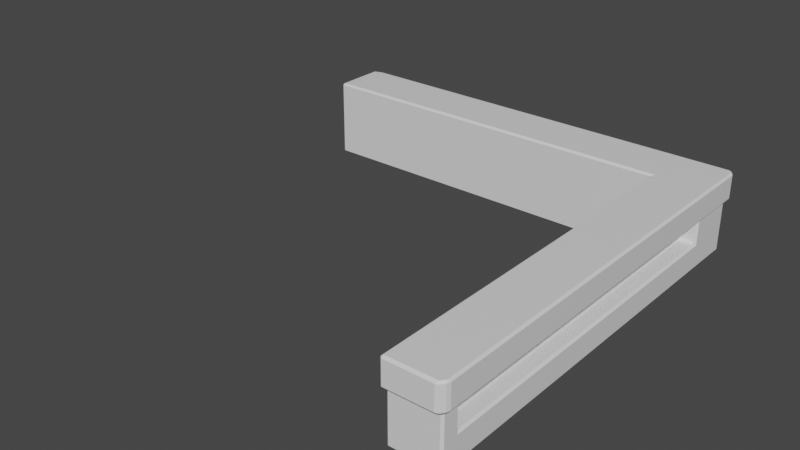 # Source: simple_service_desk.blend  (saved by Blender 2.92.15; exported with 4.5.12 LTS)
import bpy
from mathutils import Matrix  # noqa: F401  (used for matrix-valued properties, if any)

bpy.ops.wm.read_factory_settings(use_empty=True)
scene = bpy.context.scene
scene.name = 'Scene'

# ---- collections
col_collection = bpy.data.collections.new('Collection'); scene.collection.children.link(col_collection)

# ---- materials (node trees are filled in below, after node groups)
mat_material = bpy.data.materials.new('Material')
mat_material.alpha_threshold = 0.0
mat_material.use_transparent_shadow = False
mat_material.line_color = (0.0, 0.0, 0.0, 1.0)

# ---- material node trees
mat_material.use_nodes = True; mat_material.node_tree.nodes.clear()
_N = mat_material.node_tree.nodes; _L = mat_material.node_tree.links
n0 = _N.new('ShaderNodeOutputMaterial'); n0.name = 'Material Output'; n0.location = (300, 300)
n1 = _N.new('ShaderNodeBsdfPrincipled'); n1.name = 'Principled BSDF'; n1.location = (10, 300)
n1.distribution = 'GGX'
n1.subsurface_method = 'BURLEY'
n1.inputs[2].default_value = 0.4
n1.inputs[3].default_value = 1.45
n1.inputs[27].default_value = (0.0, 0.0, 0.0, 1.0)
n1.inputs[28].default_value = 1.0
_L.new(n1.outputs[0], n0.inputs[0])
n0.is_active_output = True

# ---- world
world_world = bpy.data.worlds.new('World'); scene.world = world_world
world_world.use_nodes = True; world_world.node_tree.nodes.clear()
_N = world_world.node_tree.nodes; _L = world_world.node_tree.links
n0 = _N.new('ShaderNodeOutputWorld'); n0.name = 'World Output'; n0.location = (300, 300)
n1 = _N.new('ShaderNodeBackground'); n1.name = 'Background'; n1.location = (10, 300)
n1.inputs[0].default_value = (0.05088, 0.05088, 0.05088, 1.0)
_L.new(n1.outputs[0], n0.inputs[0])
n0.is_active_output = True
world_world.color = (0.05088, 0.05088, 0.05088)
world_world.use_sun_shadow = False
world_world.sun_shadow_jitter_overblur = 0.0

# ---- meshes
me_cube = bpy.data.meshes.new('Cube')
me_cube.from_pydata([(0.4613, 3.038, 0.75), (0.4613, -3.038, 0.75), (-0.4613, 3.038, 0.75), (0.4613, 2.086, 0.75), (-3.716, 3.038, 0.75), (0.4613, -4.757, 0.75), (-0.4613, -3.038, -0.25), (-0.4613, -3.038, 0.25), (0.4613, -3.038, 0.25), (-3.716, 3.038, 0.25), (-3.716, 2.086, 0.25), (-3.716, 2.086, -0.25), (0.4613, -4.413, 0.75), (-0.4613, -4.413, 0.25), (-0.4613, -4.413, -0.25), (0.0, -3.038, 0.75), (0.0, -3.038, -0.75), (0.0, 3.038, 0.75), (0.0, 2.086, -0.75), (0.0, 2.086, 0.75), (0.0, -4.757, 0.75), (0.0, -4.757, -0.25), (0.0, 3.038, -0.25), (0.0, -4.413, 0.75), (0.0, -4.413, -0.75), (-0.4613, 2.562, 0.75), (-0.4613, 2.562, -0.75), (0.4613, 2.562, 0.75), (-3.716, 2.562, 0.75), (-3.716, 2.562, -0.75), (0.4613, 2.562, -0.25), (0.0, 2.562, 0.75), (0.0, 2.562, -0.75), (-5.561, 3.038, 0.75), (-5.561, 3.038, 0.25), (-5.561, 2.086, 0.25), (-5.561, 2.086, -0.25), (-7.238, 3.038, 0.75), (-7.238, 2.086, -0.25), (-7.238, 2.086, 0.25), (-5.561, 2.562, 0.75), (-5.561, 2.562, -0.75), (-7.447, 2.562, -0.25), (-7.447, 2.562, 0.25), (-7.238, 2.562, 0.75), (-7.238, 2.562, -0.75), (0.4237, 3.038, -0.7124), (0.4613, 3.001, -0.7124), (0.4237, 3.001, -0.75), (0.4613, -3.038, -0.7124), (0.4237, -3.038, -0.75), (-0.4613, 3.001, -0.75), (-0.4613, 3.038, -0.7124), (-0.4613, -3.038, 0.7124), (-0.4237, -3.038, 0.75), (-0.4237, -3.038, -0.75), (-0.4613, -3.038, -0.7124), (-0.4613, 2.048, -0.7124), (-0.4989, 2.086, -0.7124), (-0.4237, 2.124, -0.75), (-0.4237, 2.124, 0.75), (-0.4989, 2.086, 0.7124), (-0.4613, 2.048, 0.7124), (0.4237, 2.086, -0.75), (0.4613, 2.086, -0.7124), (-3.716, 3.001, -0.75), (-3.716, 3.038, -0.7124), (-3.716, 2.124, 0.75), (-3.716, 2.086, 0.7124), (-3.716, 2.086, -0.7124), (-3.716, 2.124, -0.75), (-0.4237, -4.719, -0.75), (-0.4237, -4.757, -0.7124), (-0.4613, -4.719, -0.7124), (-0.4613, -4.757, 0.7124), (-0.4237, -4.757, 0.75), (0.4613, -4.719, -0.7124), (0.4237, -4.757, -0.7124), (0.4237, -4.719, -0.75), (0.4613, 3.001, 0.2124), (0.4237, 3.038, 0.2124), (0.4989, 3.076, 0.25), (0.4237, 3.038, -0.25), (0.4613, 3.001, -0.25), (0.4237, -3.038, -0.25), (0.4613, -3.038, -0.2876), (-0.4613, 3.001, 0.2124), (-0.4989, 3.076, 0.25), (-0.4237, 3.038, 0.2124), (-0.4237, 3.038, -0.2876), (-0.4989, 3.001, -0.25), (-0.4613, 3.001, -0.2124), (0.4237, 2.086, 0.2124), (0.4613, 2.124, 0.2124), (0.4989, 2.048, 0.25), (0.4237, 2.086, -0.2124), (0.4237, 2.048, -0.25), (0.4613, 2.124, -0.2876), (-0.4989, 2.086, 0.25), (-0.4613, 2.048, 0.25), (-0.4613, 2.048, -0.25), (-0.4989, 2.086, -0.25), (-3.716, 3.038, -0.2876), (-3.716, 3.001, -0.25), (-0.4237, -4.757, -0.25), (-0.4613, -4.719, -0.25), (-0.4237, -4.757, 0.2124), (-0.4237, -4.794, 0.25), (-0.4613, -4.719, 0.2876), (0.4237, -4.757, 0.2124), (0.4613, -4.719, 0.2124), (0.4989, -4.794, 0.25), (0.4613, -4.719, -0.25), (0.4237, -4.757, -0.25), (-0.4613, -4.413, -0.7124), (-0.4237, -4.413, -0.75), (-0.4613, -4.413, 0.7124), (-0.4237, -4.413, 0.75), (0.4237, -4.413, -0.75), (0.4613, -4.413, -0.7124), (0.4237, -4.375, -0.25), (0.4237, -4.413, -0.2124), (0.4613, -4.45, -0.2876), (0.4613, -4.45, 0.2124), (0.4237, -4.413, 0.2124), (0.4989, -4.375, 0.25), (0.0, 3.038, -0.7124), (0.0, 3.001, -0.75), (0.0, -4.757, -0.7124), (0.0, -4.719, -0.75), (0.0, -4.757, 0.2124), (0.0, -4.794, 0.25), (0.0, 3.038, 0.2124), (0.0, 3.076, 0.25), (0.4613, 2.562, -0.7124), (0.4237, 2.562, -0.75), (0.4613, 2.562, 0.2124), (0.4989, 2.562, 0.25), (0.1885, -3.038, 0.25), (0.1509, -3.038, 0.2124), (0.1509, -3.038, -0.2124), (0.1885, -3.038, -0.25), (0.1885, 2.048, 0.25), (0.1509, 2.048, 0.2124), (0.1885, 2.086, 0.2124), (0.1885, 2.086, -0.2124), (0.1509, 2.048, -0.2124), (0.1885, 2.048, -0.25), (0.1885, -4.375, -0.25), (0.1509, -4.375, -0.2124), (0.1885, -4.413, -0.2124), (0.1885, -4.375, 0.25), (0.1885, -4.413, 0.2124), (0.1509, -4.375, 0.2124), (-0.4613, 2.592, 0.2124), (-0.4989, 2.554, 0.2124), (-0.4989, 2.592, 0.25), (-0.4989, 2.592, -0.25), (-0.4989, 2.554, -0.2124), (-0.4613, 2.592, -0.2124), (-3.716, 2.554, 0.2124), (-3.716, 2.592, 0.25), (-3.716, 2.592, -0.25), (-3.716, 2.554, -0.2124), (0.5533, 2.086, 0.7124), (0.5166, 2.086, 0.75), (0.5171, -3.038, 0.75), (0.5533, -3.038, 0.7124), (0.5533, 2.562, 0.7124), (0.5161, 2.562, 0.75), (0.5178, -4.413, 0.75), (0.5533, -4.413, 0.7124), (0.5246, 3.062, 0.7124), (0.5156, 3.038, 0.75), (0.5533, 3.001, 0.7124), (0.5533, 3.001, 0.2876), (0.5224, 3.064, 0.25), (0.5533, -3.038, 0.2876), (0.5178, -3.038, 0.25), (0.5533, 2.086, 0.2876), (0.5175, 2.086, 0.25), (0.5313, -4.787, 0.7124), (0.5533, -4.719, 0.7124), (0.5186, -4.757, 0.75), (0.5313, -4.787, 0.2876), (0.519, -4.757, 0.25), (0.5533, -4.719, 0.2876), (0.5183, -4.413, 0.25), (0.5533, -4.413, 0.2876), (0.5173, 2.562, 0.25), (0.5533, 2.562, 0.2876), (0.0, 3.116, 0.7124), (0.0, 3.084, 0.75), (0.4613, 3.084, 0.75), (0.49, 3.092, 0.7124), (0.4237, 3.116, 0.7124), (-0.4613, 3.085, 0.75), (-0.4613, 3.116, 0.7124), (-3.716, 3.087, 0.75), (-3.716, 3.116, 0.7124), (0.4237, 3.116, 0.2876), (0.4933, 3.089, 0.25), (-0.4613, 3.116, 0.2876), (-0.4613, 3.078, 0.25), (-3.716, 3.116, 0.2876), (-3.716, 3.078, 0.25), (0.0, 3.078, 0.25), (0.0, 3.116, 0.2876), (-0.4613, -4.847, 0.2876), (-0.4237, -4.84, 0.25), (-0.4237, -4.884, 0.2876), (-0.4613, -4.847, 0.7124), (-0.4237, -4.884, 0.7124), (-0.4237, -4.84, 0.75), (0.0, -4.884, 0.7124), (0.0, -4.84, 0.75), (0.4833, -4.854, 0.7124), (0.4613, -4.839, 0.75), (0.4237, -4.884, 0.7124), (0.4833, -4.854, 0.2876), (0.4237, -4.884, 0.2876), (0.4613, -4.839, 0.25), (0.0, -4.84, 0.25), (0.0, -4.884, 0.2876), (-5.561, 3.001, -0.75), (-5.561, 3.038, -0.7124), (-5.561, 2.124, 0.75), (-5.561, 2.086, 0.7124), (-5.561, 2.086, -0.7124), (-5.561, 2.124, -0.75), (-7.396, 3.038, 0.75), (-7.412, 3.051, 0.7124), (-7.447, 3.001, 0.7124), (-7.447, 3.001, -0.7124), (-7.409, 3.038, -0.7124), (-7.409, 3.001, -0.75), (-7.398, 2.124, 0.75), (-7.447, 2.124, 0.7124), (-7.409, 2.086, 0.7124), (-7.409, 2.124, -0.75), (-7.409, 2.086, -0.7124), (-7.447, 2.124, -0.7124), (-5.561, 3.038, -0.2876), (-5.561, 3.001, -0.25), (-7.412, 3.051, 0.2876), (-7.243, 3.076, 0.25), (-7.409, 3.038, 0.2124), (-7.447, 3.001, 0.25), (-7.447, 3.001, -0.25), (-7.409, 3.038, -0.25), (-7.447, 2.124, 0.25), (-7.409, 2.086, 0.25), (-7.409, 2.086, -0.25), (-7.447, 2.124, -0.25), (-7.238, 2.124, -0.75), (-7.238, 2.086, -0.7124), (-7.238, 3.001, -0.75), (-7.238, 3.038, -0.7124), (-7.238, 2.086, 0.7124), (-7.238, 2.124, 0.75), (-7.201, 3.076, 0.25), (-7.238, 3.001, 0.2124), (-7.276, 3.038, 0.2124), (-7.201, 3.001, -0.25), (-7.276, 3.038, -0.2876), (-7.238, 3.001, -0.2124), (-7.447, 2.562, 0.7124), (-7.398, 2.562, 0.75), (-7.447, 2.562, -0.7124), (-7.409, 2.562, -0.75), (-5.561, 2.554, 0.2124), (-5.561, 2.592, 0.25), (-5.561, 2.592, -0.25), (-5.561, 2.554, -0.2124), (-7.201, 2.592, 0.25), (-7.201, 2.554, 0.2124), (-7.238, 2.592, 0.2124), (-7.201, 2.592, -0.25), (-7.238, 2.592, -0.2124), (-7.201, 2.554, -0.2124), (-5.561, 3.116, 0.7124), (-5.561, 3.089, 0.75), (-7.238, 3.116, 0.7124), (-7.238, 3.092, 0.75), (-5.561, 3.078, 0.25), (-5.561, 3.116, 0.2876), (-7.238, 3.116, 0.2876), (-7.238, 3.078, 0.25)], [], [(7, 53, 62, 99), (128, 21, 104, 72), (25, 2, 4, 28), (64, 97, 85, 49), (12, 5, 183, 170), (86, 91, 159, 154), (175, 174, 168, 190), (102, 66, 225, 242), (15, 54, 117, 23), (134, 30, 97, 64), (31, 25, 60, 19), (51, 26, 29, 65), (60, 25, 28, 67), (242, 225, 257, 264), (119, 122, 112, 76), (116, 13, 108, 74), (17, 0, 193, 192), (83, 79, 136, 30), (111, 125, 187, 185), (74, 108, 208, 211), (107, 131, 222, 209), (84, 96, 147, 141), (26, 59, 70, 29), (162, 103, 243, 272), (6, 56, 114, 14), (101, 98, 10, 11), (32, 135, 63, 18), (94, 137, 189, 180), (49, 85, 122, 119), (81, 133, 206, 201), (16, 50, 118, 24), (140, 139, 153, 149), (20, 75, 213, 215), (21, 130, 106, 104), (87, 9, 205, 203), (7, 6, 14, 13), (19, 60, 54, 15), (30, 136, 93, 97), (18, 63, 50, 16), (8, 125, 151, 138), (59, 18, 16, 55), (51, 127, 32, 26), (55, 16, 24, 115), (26, 32, 18, 59), (1, 15, 23, 12), (9, 87, 156, 161), (89, 52, 66, 102), (131, 111, 221, 222), (24, 118, 78, 129), (12, 23, 20, 5), (14, 114, 73, 105), (111, 185, 221), (27, 31, 19, 3), (58, 101, 11, 69), (202, 197, 191, 207), (56, 6, 100, 57), (3, 19, 15, 1), (52, 89, 22, 126), (0, 17, 31, 27), (69, 11, 36, 228), (29, 70, 229, 41), (137, 81, 176, 189), (127, 48, 135, 32), (205, 9, 34, 284), (11, 10, 35, 36), (28, 4, 33, 40), (13, 14, 105, 108), (53, 7, 13, 116), (3, 1, 166, 165), (17, 2, 25, 31), (126, 22, 82, 46), (95, 92, 144, 145), (98, 61, 68, 10), (155, 158, 163, 160), (146, 143, 139, 140), (8, 94, 180, 178), (125, 8, 178, 187), (89, 88, 132, 22), (120, 84, 141, 148), (160, 163, 273, 270), (67, 28, 40, 226), (133, 87, 203, 206), (65, 29, 41, 224), (94, 8, 138, 142), (223, 214, 212, 210), (27, 3, 165, 169), (177, 167, 171, 188), (176, 201, 194, 172), (1, 12, 170, 166), (0, 27, 169, 173), (188, 171, 182, 186), (190, 168, 164, 179), (22, 132, 80, 82), (0, 173, 193), (6, 7, 99, 100), (179, 164, 167, 177), (113, 109, 130, 21), (2, 17, 192, 196), (4, 198, 281, 33), (199, 204, 285, 280), (4, 2, 196, 198), (9, 161, 271, 34), (115, 24, 129, 71), (207, 191, 195, 200), (90, 103, 162, 157), (197, 202, 204, 199), (219, 184, 181, 216), (10, 68, 227, 35), (220, 218, 214, 223), (5, 20, 215, 217), (77, 113, 21, 128), (23, 117, 75, 20), (122, 123, 110, 112), (124, 121, 150, 152), (5, 217, 183), (243, 263, 277, 272), (37, 283, 230), (256, 45, 269, 235), (250, 237, 266, 43), (43, 266, 232, 247), (45, 254, 239, 269), (34, 260, 287, 284), (231, 282, 286, 244), (260, 245, 287), (264, 257, 234, 249), (262, 264, 249, 246), (270, 273, 279, 275), (280, 285, 286, 282), (36, 35, 39, 38), (44, 37, 230, 267), (40, 33, 37, 44), (226, 40, 44, 259), (224, 41, 45, 256), (228, 36, 38, 255), (35, 227, 258, 39), (41, 229, 254, 45), (38, 39, 251, 252), (255, 38, 252, 240), (39, 258, 238, 251), (241, 253, 42, 268), (259, 44, 267, 236), (37, 33, 281, 283), (265, 261, 276, 278), (42, 43, 247, 248), (253, 250, 43, 42), (260, 34, 271, 274), (268, 42, 248, 233), (46, 47, 48), (57, 58, 59), (60, 61, 62), (71, 72, 73), (76, 77, 78), (79, 80, 81), (86, 87, 88), (89, 90, 91), (92, 93, 94), (95, 96, 97), (106, 107, 108), (109, 110, 111), (120, 121, 122), (123, 124, 125), (142, 143, 144), (145, 146, 147), (148, 149, 150), (151, 152, 153), (154, 155, 156), (157, 158, 159), (172, 173, 174), (181, 182, 183), (184, 185, 186), (193, 194, 195), (208, 209, 210), (211, 212, 213), (216, 217, 218), (219, 220, 221), (230, 231, 232), (233, 234, 235), (236, 237, 238), (239, 240, 241), (244, 245, 246, 247), (260, 261, 262), (263, 264, 265), (274, 275, 276), (277, 278, 279), (59, 55, 56, 57), (127, 51, 52, 126), (83, 47, 46, 82), (135, 48, 47, 134), (54, 60, 62, 53), (50, 63, 64, 49), (101, 58, 57, 100), (68, 61, 60, 67), (70, 59, 58, 69), (51, 65, 66, 52), (113, 77, 76, 112), (129, 78, 77, 128), (115, 71, 73, 114), (117, 54, 53, 116), (119, 76, 78, 118), (79, 83, 82, 80), (94, 142, 144, 92), (88, 89, 91, 86), (92, 95, 97, 93), (61, 98, 99, 62), (98, 101, 100, 99), (90, 157, 159, 91), (72, 104, 105, 73), (104, 106, 108, 105), (184, 219, 221, 185), (109, 113, 112, 110), (125, 111, 110, 123), (131, 107, 106, 130), (89, 102, 103, 90), (137, 94, 93, 136), (133, 81, 80, 132), (96, 84, 85, 97), (55, 115, 114, 56), (75, 117, 116, 74), (49, 119, 118, 50), (84, 120, 122, 85), (123, 122, 121, 124), (48, 127, 126, 46), (71, 129, 128, 72), (111, 131, 130, 109), (87, 133, 132, 88), (63, 135, 134, 64), (81, 137, 136, 79), (67, 226, 227, 68), (143, 146, 145, 144), (146, 140, 141, 147), (142, 138, 139, 143), (140, 149, 148, 141), (138, 151, 153, 139), (152, 150, 149, 153), (147, 96, 95, 145), (124, 152, 151, 125), (120, 148, 150, 121), (154, 159, 158, 155), (155, 160, 161, 156), (157, 162, 163, 158), (243, 103, 102, 242), (285, 204, 205, 284), (156, 87, 86, 154), (199, 280, 281, 198), (165, 166, 167, 164), (169, 165, 164, 168), (171, 167, 166, 170), (174, 175, 176, 172), (181, 184, 186, 182), (188, 186, 185, 187), (190, 179, 180, 189), (179, 177, 178, 180), (182, 171, 170, 183), (177, 188, 187, 178), (173, 169, 168, 174), (175, 190, 189, 176), (192, 193, 195, 191), (197, 199, 198, 196), (271, 161, 160, 270), (194, 201, 200, 195), (203, 205, 204, 202), (207, 200, 201, 206), (162, 272, 273, 163), (229, 70, 69, 228), (196, 192, 191, 197), (202, 207, 206, 203), (225, 66, 65, 224), (172, 194, 193, 173), (210, 212, 211, 208), (215, 213, 212, 214), (218, 220, 219, 216), (223, 210, 209, 222), (217, 215, 214, 218), (220, 223, 222, 221), (208, 108, 107, 209), (74, 211, 213, 75), (183, 217, 216, 181), (249, 234, 233, 248), (267, 230, 232, 266), (269, 239, 241, 268), (253, 241, 240, 252), (255, 240, 239, 254), (257, 225, 224, 256), (259, 236, 238, 258), (231, 244, 247, 232), (246, 249, 248, 247), (237, 250, 251, 238), (250, 253, 252, 251), (262, 246, 245, 260), (228, 255, 254, 229), (234, 257, 256, 235), (226, 259, 258, 227), (242, 264, 263, 243), (264, 262, 261, 265), (244, 286, 287, 245), (236, 267, 266, 237), (235, 269, 268, 233), (270, 275, 274, 271), (272, 277, 279, 273), (278, 276, 275, 279), (260, 274, 276, 261), (277, 263, 265, 278), (283, 281, 280, 282), (284, 287, 286, 285), (230, 283, 282, 231), (47, 83, 30, 134)])
_uv = me_cube.uv_layers.new(name='UVMap')
_uv.uv.foreach_set('vector', [0.1168, 0.8118, 0.08816, 0.8118, 0.08816, 0.4971, 0.1168, 0.4971, 0.02621, 0.9246, 0.02621, 0.9532, 0.0, 0.9532, 0.0, 0.9246, 0.9358, 0.06304, 0.965, 0.06345, 0.965, 0.2635, 0.9358, 0.2631, 0.8481, 0.5462, 0.8743, 0.5439, 0.8743, 0.8632, 0.8481, 0.8632, 0.4826, 0.02921, 0.4826, 0.00807, 0.4862, 0.008019, 0.4861, 0.02916, 0.1786, 0.9579, 0.1786, 0.9316, 0.2039, 0.9316, 0.2039, 0.9579, 0.3802, 0.9748, 0.3539, 0.9747, 0.3539, 0.9476, 0.3802, 0.9476, 0.9298, 0.7462, 0.9506, 0.7456, 0.9506, 0.8597, 0.9298, 0.8602, 0.5917, 0.02984, 0.5917, 0.05587, 0.5073, 0.05468, 0.5073, 0.02864, 0.8481, 0.5167, 0.8767, 0.5167, 0.8743, 0.5439, 0.8481, 0.5462, 0.9358, 0.03469, 0.9358, 0.06304, 0.9088, 0.06035, 0.9065, 0.03428, 0.8481, 0.9194, 0.8275, 0.9197, 0.8275, 0.7183, 0.8481, 0.7181, 0.9088, 0.06035, 0.9358, 0.06304, 0.9358, 0.2631, 0.9088, 0.2627, 0.9298, 0.8602, 0.9506, 0.8597, 0.9506, 0.9634, 0.9298, 0.9663, 0.8481, 0.9483, 0.8743, 0.9506, 0.8767, 0.9672, 0.8481, 0.9672, 0.08816, 0.8969, 0.1168, 0.8968, 0.1144, 0.9158, 0.08816, 0.9181, 0.4544, 0.4874, 0.4828, 0.487, 0.4828, 0.4898, 0.4544, 0.4902, 0.8767, 0.4896, 0.9053, 0.4896, 0.9053, 0.5167, 0.8767, 0.5167, 0.9844, 0.369, 0.9844, 0.3493, 0.9856, 0.3511, 0.9856, 0.3672, 0.08816, 0.9181, 0.1144, 0.9158, 0.1144, 0.9237, 0.08816, 0.9237, 0.9803, 0.369, 0.9803, 0.3952, 0.9782, 0.3952, 0.9782, 0.369, 0.9962, 0.5717, 0.996, 0.8842, 0.9815, 0.8844, 0.9818, 0.5719, 0.8275, 0.9197, 0.807, 0.9223, 0.807, 0.7186, 0.8275, 0.7183, 0.4113, 0.6974, 0.4364, 0.6977, 0.4365, 0.8111, 0.4114, 0.8107, 0.1477, 0.8118, 0.1763, 0.8118, 0.1763, 0.8968, 0.1477, 0.8968, 0.05955, 0.9246, 0.02861, 0.9246, 0.02861, 0.7255, 0.05955, 0.7255, 0.8275, 0.9482, 0.8275, 0.9745, 0.8052, 0.9748, 0.8052, 0.9485, 0.9842, 0.04816, 0.9842, 0.02408, 0.9853, 0.02409, 0.9854, 0.04641, 0.8481, 0.8632, 0.8743, 0.8632, 0.8743, 0.9506, 0.8481, 0.9483, 0.9683, 0.4307, 0.9685, 0.3998, 0.9686, 0.3998, 0.9689, 0.4304, 0.565, 0.9517, 0.565, 0.9779, 0.5005, 0.9787, 0.5005, 0.9525, 0.3826, 0.8118, 0.4089, 0.8118, 0.4089, 0.8946, 0.3826, 0.8946, 0.4543, 0.008478, 0.4283, 0.008853, 0.4283, 0.003749, 0.4543, 0.003391, 0.02621, 0.9532, 0.02621, 0.9818, 0.0, 0.9818, 0.0, 0.9532, 0.3015, 0.5585, 0.3033, 0.7575, 0.3014, 0.7575, 0.3014, 0.5562, 0.1168, 0.8118, 0.1477, 0.8118, 0.1477, 0.8968, 0.1168, 0.8968, 0.9065, 0.03428, 0.9088, 0.06035, 0.5917, 0.05587, 0.5917, 0.02984, 0.8767, 0.5167, 0.9053, 0.5167, 0.9053, 0.5439, 0.8743, 0.5439, 0.8052, 0.9485, 0.8052, 0.9748, 0.565, 0.9779, 0.565, 0.9517, 0.982, 0.2866, 0.9844, 0.3493, 0.9652, 0.3491, 0.9651, 0.2864, 0.807, 0.9223, 0.8052, 0.9485, 0.565, 0.9517, 0.565, 0.9255, 0.8481, 0.9194, 0.8481, 0.948, 0.8275, 0.9482, 0.8275, 0.9197, 0.565, 0.9255, 0.565, 0.9517, 0.5005, 0.9525, 0.5005, 0.9263, 0.8275, 0.9197, 0.8275, 0.9482, 0.8052, 0.9485, 0.807, 0.9223, 0.5917, 0.00149, 0.5917, 0.02984, 0.5073, 0.02864, 0.5073, 0.0002983, 0.3033, 0.7575, 0.3015, 0.5585, 0.3242, 0.5582, 0.3242, 0.7572, 0.9298, 0.5425, 0.9506, 0.5443, 0.9506, 0.7456, 0.9298, 0.7462, 0.9803, 0.3952, 0.9803, 0.4261, 0.9782, 0.4238, 0.9782, 0.3952, 0.5005, 0.9525, 0.5005, 0.9787, 0.4862, 0.9789, 0.4862, 0.9527, 0.5073, 0.0002983, 0.5073, 0.02864, 0.4862, 0.02835, 0.4862, 0.0, 0.1477, 0.8968, 0.1763, 0.8968, 0.1763, 0.9158, 0.1477, 0.9158, 0.4826, 0.4997, 0.4829, 0.4971, 0.4829, 0.5032, 0.9358, 0.006345, 0.9358, 0.03469, 0.9065, 0.03428, 0.9065, 0.005932, 0.08816, 0.9246, 0.05955, 0.9246, 0.05955, 0.7255, 0.08816, 0.7255, 0.4606, 0.9167, 0.4815, 0.9162, 0.4815, 0.9447, 0.4606, 0.9453, 0.1763, 0.8118, 0.1477, 0.8118, 0.1477, 0.4971, 0.1763, 0.4971, 0.9065, 0.005932, 0.9065, 0.03428, 0.5917, 0.02984, 0.5917, 0.00149, 0.9506, 0.5443, 0.9298, 0.5425, 0.9279, 0.5164, 0.9506, 0.5158, 0.965, 0.006757, 0.965, 0.0351, 0.9358, 0.03469, 0.9358, 0.006345, 0.08816, 0.7255, 0.05955, 0.7255, 0.05955, 0.6114, 0.08816, 0.6114, 0.8275, 0.7183, 0.807, 0.7186, 0.807, 0.6045, 0.8275, 0.6042, 0.9842, 0.02408, 0.9842, 0.0, 0.9856, 0.0005584, 0.9853, 0.02409, 0.8481, 0.948, 0.8481, 0.9742, 0.8275, 0.9745, 0.8275, 0.9482, 0.3014, 0.7575, 0.3033, 0.7575, 0.3033, 0.8716, 0.3014, 0.8717, 0.05955, 0.7255, 0.02861, 0.7255, 0.02861, 0.6114, 0.05955, 0.6114, 0.9358, 0.2631, 0.965, 0.2635, 0.965, 0.3768, 0.9358, 0.3764, 0.1168, 0.8968, 0.1477, 0.8968, 0.1477, 0.9158, 0.1144, 0.9158, 0.08816, 0.8118, 0.1168, 0.8118, 0.1168, 0.8968, 0.08816, 0.8969, 0.4828, 0.4285, 0.4827, 0.1137, 0.4861, 0.1136, 0.4862, 0.4284, 0.965, 0.0351, 0.965, 0.06345, 0.9358, 0.06304, 0.9358, 0.03469, 0.9506, 0.5158, 0.9279, 0.5164, 0.9279, 0.4902, 0.9506, 0.4896, 0.4552, 0.9207, 0.4534, 0.9469, 0.4389, 0.9459, 0.4406, 0.9197, 0.02861, 0.9246, 0.0, 0.9246, 0.0, 0.7255, 0.02861, 0.7255, 0.4606, 0.9134, 0.4398, 0.9139, 0.4398, 0.715, 0.4606, 0.7144, 0.3826, 0.4971, 0.4089, 0.4971, 0.4089, 0.8118, 0.3826, 0.8118, 0.982, 0.2866, 0.9842, 0.04816, 0.9854, 0.04641, 0.9855, 0.2866, 0.9844, 0.3493, 0.982, 0.2866, 0.9855, 0.2866, 0.9856, 0.3511, 0.9298, 0.5425, 0.9053, 0.5432, 0.9053, 0.517, 0.9279, 0.5164, 0.9963, 0.4896, 0.9962, 0.5717, 0.9818, 0.5719, 0.9818, 0.4898, 0.4606, 0.7144, 0.4398, 0.715, 0.4398, 0.6009, 0.4606, 0.6004, 0.9088, 0.2627, 0.9358, 0.2631, 0.9358, 0.3764, 0.9088, 0.376, 0.9685, 0.3998, 0.9688, 0.369, 0.9689, 0.3713, 0.9686, 0.3998, 0.8481, 0.7181, 0.8275, 0.7183, 0.8275, 0.6042, 0.8481, 0.6039, 0.9842, 0.04816, 0.982, 0.2866, 0.9651, 0.2864, 0.965, 0.04792, 0.1692, 0.9499, 0.143, 0.9499, 0.143, 0.9237, 0.1692, 0.9237, 0.4828, 0.4577, 0.4828, 0.4285, 0.4862, 0.4284, 0.4861, 0.4577, 0.3802, 0.6011, 0.3539, 0.6011, 0.3539, 0.5161, 0.3802, 0.5161, 0.9815, 0.9735, 0.9815, 0.975, 0.9529, 0.9752, 0.953, 0.9734, 0.4827, 0.1137, 0.4826, 0.02921, 0.4861, 0.02916, 0.4861, 0.1136, 0.4828, 0.487, 0.4828, 0.4577, 0.4861, 0.4577, 0.4861, 0.4869, 0.3802, 0.5161, 0.3539, 0.5161, 0.3539, 0.4971, 0.3802, 0.4971, 0.3802, 0.9476, 0.3539, 0.9476, 0.3539, 0.9182, 0.3802, 0.9182, 0.9279, 0.5164, 0.9053, 0.517, 0.9053, 0.4908, 0.9279, 0.4902, 0.4828, 0.487, 0.4861, 0.4869, 0.4828, 0.4898, 0.1477, 0.8118, 0.1168, 0.8118, 0.1168, 0.4971, 0.1477, 0.4971, 0.3802, 0.9182, 0.3539, 0.9182, 0.3539, 0.6011, 0.3802, 0.6011, 0.05242, 0.9532, 0.05242, 0.9818, 0.02621, 0.9818, 0.02621, 0.9532, 0.4261, 0.4878, 0.4544, 0.4874, 0.4544, 0.4902, 0.4261, 0.4907, 0.2261, 0.4907, 0.2261, 0.4937, 0.1128, 0.4954, 0.1128, 0.4923, 0.4815, 0.7149, 0.4606, 0.7154, 0.4606, 0.6014, 0.4815, 0.6008, 0.2261, 0.4907, 0.4261, 0.4878, 0.4261, 0.4907, 0.2261, 0.4937, 0.3033, 0.7575, 0.3242, 0.7572, 0.3242, 0.8714, 0.3033, 0.8716, 0.5005, 0.9263, 0.5005, 0.9525, 0.4862, 0.9527, 0.4862, 0.9265, 0.4606, 0.9453, 0.4815, 0.9447, 0.4815, 0.9709, 0.4606, 0.9715, 0.4363, 0.5, 0.4364, 0.6977, 0.4113, 0.6974, 0.4111, 0.4997, 0.4815, 0.9162, 0.4606, 0.9167, 0.4606, 0.7154, 0.4815, 0.7149, 0.2291, 0.9556, 0.225, 0.9556, 0.225, 0.9294, 0.2291, 0.9293, 0.02861, 0.7255, 0.0, 0.7255, 0.0, 0.6114, 0.02861, 0.6114, 0.1692, 0.9761, 0.143, 0.9761, 0.143, 0.9499, 0.1692, 0.9499, 0.4826, 0.00807, 0.4543, 0.008478, 0.4543, 0.003391, 0.4826, 0.003034, 0.05242, 0.9246, 0.05242, 0.9532, 0.02621, 0.9532, 0.02621, 0.9246, 0.5073, 0.02864, 0.5073, 0.05468, 0.4862, 0.05438, 0.4862, 0.02835, 0.8743, 0.9506, 0.9053, 0.9506, 0.9053, 0.9672, 0.8767, 0.9672, 0.2063, 0.951, 0.2062, 0.9302, 0.2207, 0.9305, 0.2208, 0.9513, 0.4826, 0.00807, 0.4826, 0.003034, 0.4862, 0.008019, 0.4365, 0.8111, 0.4365, 0.9118, 0.4114, 0.9115, 0.4114, 0.8107, 0.009711, 0.4938, 0.009712, 0.4971, 0.0, 0.4939, 0.8481, 0.5002, 0.8275, 0.5004, 0.8275, 0.4899, 0.8481, 0.4896, 0.4365, 0.9714, 0.4365, 1.0, 0.4094, 1.0, 0.4094, 0.9714, 0.4094, 0.9714, 0.4094, 1.0, 0.3823, 1.0, 0.3823, 0.9714, 0.8275, 0.5004, 0.807, 0.5007, 0.807, 0.4901, 0.8275, 0.4899, 0.3033, 0.8716, 0.3015, 0.9731, 0.3015, 0.9754, 0.3014, 0.8717, 0.2396, 0.9505, 0.2291, 0.9478, 0.2291, 0.9269, 0.2396, 0.9296, 0.3015, 0.9731, 0.3015, 0.9758, 0.3015, 0.9754, 0.9298, 0.9663, 0.9506, 0.9634, 0.9506, 0.974, 0.9279, 0.9746, 0.9053, 0.9669, 0.9298, 0.9663, 0.9279, 0.9746, 0.9053, 0.9751, 0.4606, 0.6004, 0.4398, 0.6009, 0.4398, 0.4995, 0.4606, 0.4989, 0.4815, 0.6008, 0.4606, 0.6014, 0.4606, 0.4976, 0.4815, 0.4971, 0.05955, 0.6114, 0.02861, 0.6114, 0.02861, 0.5077, 0.05955, 0.5077, 0.9358, 0.4795, 0.965, 0.4799, 0.965, 0.4896, 0.9358, 0.4893, 0.9358, 0.3764, 0.965, 0.3768, 0.965, 0.4799, 0.9358, 0.4795, 0.9088, 0.376, 0.9358, 0.3764, 0.9358, 0.4795, 0.9088, 0.4791, 0.8481, 0.6039, 0.8275, 0.6042, 0.8275, 0.5004, 0.8481, 0.5002, 0.08816, 0.6114, 0.05955, 0.6114, 0.05955, 0.5077, 0.08816, 0.5077, 0.02861, 0.6114, 0.0, 0.6114, 0.0, 0.5077, 0.02861, 0.5077, 0.8275, 0.6042, 0.807, 0.6045, 0.807, 0.5007, 0.8275, 0.5004, 0.05955, 0.5077, 0.02861, 0.5077, 0.02861, 0.4971, 0.05955, 0.4971, 0.08816, 0.5077, 0.05955, 0.5077, 0.05955, 0.4971, 0.08816, 0.4971, 0.02861, 0.5077, 0.0, 0.5077, 0.0, 0.4971, 0.02861, 0.4971, 0.4365, 0.9119, 0.4365, 0.9405, 0.4094, 0.9405, 0.4094, 0.9118, 0.9088, 0.4791, 0.9358, 0.4795, 0.9358, 0.4893, 0.9088, 0.4889, 0.009711, 0.4938, 0.1128, 0.4923, 0.1128, 0.4954, 0.009712, 0.4971, 0.08179, 0.929, 0.07998, 0.9552, 0.05475, 0.9534, 0.05657, 0.9272, 0.4094, 0.9405, 0.4094, 0.9714, 0.3823, 0.9714, 0.3823, 0.9404, 0.4365, 0.9405, 0.4365, 0.9714, 0.4094, 0.9714, 0.4094, 0.9405, 0.3015, 0.9731, 0.3033, 0.8716, 0.3242, 0.8714, 0.3242, 0.9728, 0.4094, 0.9118, 0.4094, 0.9405, 0.3823, 0.9404, 0.3823, 0.9118, 0.3885, 0.9022, 0.3885, 0.9051, 0.3859, 0.9041, 0.4041, 0.9033, 0.406, 0.9011, 0.406, 0.9057, 0.3842, 0.8969, 0.3859, 0.9021, 0.3826, 0.9021, 0.1763, 0.5081, 0.1783, 0.5055, 0.1787, 0.5078, 0.143, 0.926, 0.1406, 0.926, 0.1406, 0.9237, 0.3983, 0.9023, 0.3954, 0.9023, 0.3972, 0.8969, 0.4012, 0.9023, 0.4024, 0.8969, 0.4041, 0.9023, 0.9856, 0.4237, 0.9889, 0.4191, 0.9907, 0.4214, 0.4083, 0.9048, 0.4065, 0.9026, 0.4083, 0.9001, 0.3954, 0.9019, 0.3921, 0.9019, 0.3937, 0.8969, 0.3921, 0.9021, 0.389, 0.9011, 0.3921, 0.8969, 0.4102, 0.9048, 0.4083, 0.9026, 0.4102, 0.9001, 0.3859, 0.8979, 0.389, 0.8969, 0.389, 0.9022, 0.4012, 0.9024, 0.3983, 0.9018, 0.4012, 0.8969, 0.4011, 0.9052, 0.4011, 0.9085, 0.3994, 0.9068, 0.3826, 0.9052, 0.3849, 0.9051, 0.3849, 0.9075, 0.3852, 0.9021, 0.3852, 0.9051, 0.3826, 0.9041, 0.3983, 0.9023, 0.3983, 0.9056, 0.396, 0.9038, 0.4011, 0.9052, 0.3983, 0.9042, 0.4011, 0.9024, 0.4365, 0.9139, 0.4398, 0.9139, 0.4384, 0.9162, 0.953, 0.9734, 0.9506, 0.9719, 0.953, 0.9695, 0.4065, 0.8969, 0.4065, 0.9011, 0.4041, 0.8988, 0.4065, 0.8972, 0.4094, 0.8969, 0.4094, 0.9001, 0.3294, 0.5011, 0.3314, 0.4992, 0.3325, 0.5033, 0.4091, 0.9066, 0.4106, 0.9048, 0.4106, 0.9084, 0.4012, 0.9044, 0.4037, 0.9023, 0.4037, 0.9053, 0.3921, 0.9025, 0.3947, 0.9019, 0.3947, 0.9052, 0.3913, 0.9021, 0.3913, 0.9059, 0.389, 0.9035, 0.3802, 0.9056, 0.3825, 0.9048, 0.3825, 0.9079, 0.4091, 0.9048, 0.4091, 0.9077, 0.4065, 0.9057, 0.2425, 0.922, 0.2418, 0.9252, 0.2399, 0.9226, 0.3885, 0.9075, 0.3861, 0.9052, 0.3885, 0.9051, 0.3012, 0.9861, 0.3015, 0.9758, 0.3048, 0.986, 0.3051, 0.9883, 0.3015, 0.9731, 0.3066, 0.9754, 0.3048, 0.9778, 0.9889, 0.004661, 0.9856, 0.0, 0.9907, 0.00229, 0.3242, 0.9728, 0.3275, 0.9728, 0.3257, 0.9752, 0.4365, 0.4995, 0.4384, 0.4971, 0.4398, 0.4995, 0.2382, 0.9269, 0.1915, 0.611, 0.1939, 0.6107, 0.2399, 0.922, 0.4862, 0.5233, 0.4862, 0.5519, 0.4829, 0.5519, 0.4829, 0.5233, 0.965, 0.4593, 0.965, 0.4307, 0.9674, 0.4308, 0.9674, 0.4594, 0.993, 0.4505, 0.993, 0.4777, 0.9907, 0.4776, 0.9907, 0.4505, 0.4283, 0.1144, 0.4284, 0.4316, 0.4258, 0.4267, 0.4257, 0.1142, 0.993, 0.104, 0.993, 0.4211, 0.9907, 0.4211, 0.9907, 0.104, 0.9736, 0.4285, 0.9736, 0.4571, 0.9712, 0.4572, 0.9712, 0.4286, 0.2693, 0.6976, 0.295, 0.5016, 0.2981, 0.4971, 0.2719, 0.6977, 0.993, 0.2037, 0.993, 0.0, 0.9953, 0.004701, 0.9953, 0.2037, 0.4862, 0.5519, 0.4862, 0.7532, 0.4829, 0.7532, 0.4829, 0.5519, 0.1406, 0.9546, 0.1406, 0.926, 0.143, 0.926, 0.143, 0.9546, 0.1144, 0.9237, 0.1406, 0.9237, 0.1406, 0.926, 0.1144, 0.926, 0.1791, 0.5269, 0.1763, 0.5081, 0.1787, 0.5078, 0.1814, 0.5266, 0.4283, 0.03, 0.4283, 0.1144, 0.4257, 0.1142, 0.4257, 0.02976, 0.9907, 0.01897, 0.9907, 0.0, 0.993, 1.478e-05, 0.993, 0.01898, 0.965, 0.4879, 0.965, 0.4593, 0.9674, 0.4594, 0.9674, 0.488, 0.4578, 0.9495, 0.4387, 0.9482, 0.4389, 0.9459, 0.4534, 0.9469, 0.1763, 0.9578, 0.1763, 0.9269, 0.1786, 0.9316, 0.1786, 0.9579, 0.4534, 0.9469, 0.4552, 0.9207, 0.4578, 0.9162, 0.4558, 0.9471, 0.9736, 0.369, 0.9736, 0.3976, 0.9712, 0.3976, 0.9712, 0.369, 0.9736, 0.3976, 0.9736, 0.4285, 0.9712, 0.4286, 0.9712, 0.3976, 0.4363, 0.5, 0.4111, 0.4997, 0.4114, 0.4971, 0.4365, 0.4974, 0.1783, 0.5055, 0.2066, 0.5013, 0.207, 0.5036, 0.1787, 0.5078, 0.2066, 0.5013, 0.2349, 0.4971, 0.2399, 0.4988, 0.207, 0.5036, 0.225, 0.9556, 0.2291, 0.9556, 0.2282, 0.9578, 0.2231, 0.9579, 0.1406, 0.9833, 0.1406, 0.9546, 0.143, 0.9546, 0.143, 0.9833, 0.2468, 0.933, 0.2468, 0.9589, 0.2446, 0.9543, 0.2446, 0.9376, 0.9782, 0.3998, 0.9782, 0.426, 0.9758, 0.426, 0.9758, 0.3998, 0.9856, 0.4237, 0.9856, 0.2201, 0.9889, 0.2201, 0.9889, 0.4191, 0.9736, 0.4008, 0.9736, 0.369, 0.9758, 0.3736, 0.9758, 0.4008, 0.9685, 0.3998, 0.9683, 0.4307, 0.965, 0.426, 0.9652, 0.3998, 0.9977, 0.004636, 0.9977, 0.3194, 0.9953, 0.3194, 0.9953, 0.0, 0.1915, 0.611, 0.1791, 0.5269, 0.1814, 0.5266, 0.1939, 0.6107, 0.4283, 0.008853, 0.4283, 0.03, 0.4257, 0.02976, 0.4257, 0.008613, 0.9907, 0.104, 0.9907, 0.01897, 0.993, 0.01898, 0.993, 0.104, 0.9977, 0.3194, 0.9977, 0.4021, 0.9953, 0.4067, 0.9953, 0.3194, 0.08444, 0.9555, 0.08444, 0.9246, 0.08678, 0.9293, 0.08678, 0.9556, 0.4862, 0.4971, 0.4862, 0.5233, 0.4829, 0.5233, 0.4829, 0.4971, 0.08822, 0.9237, 0.1144, 0.9237, 0.1144, 0.926, 0.08816, 0.926, 0.9782, 0.369, 0.9782, 0.3998, 0.9758, 0.3998, 0.9758, 0.3736, 0.9688, 0.369, 0.9685, 0.3998, 0.9652, 0.3998, 0.9655, 0.3736, 0.993, 0.4211, 0.993, 0.4505, 0.9907, 0.4505, 0.9907, 0.4211, 0.9736, 0.4325, 0.9736, 0.4008, 0.9758, 0.4008, 0.9758, 0.4279, 0.2719, 0.6977, 0.2572, 0.8101, 0.2546, 0.81, 0.2693, 0.6976, 0.4365, 0.9458, 0.4383, 0.9195, 0.4406, 0.9197, 0.4389, 0.9459, 0.3826, 0.4971, 0.3826, 0.8118, 0.3802, 0.8118, 0.3802, 0.4971, 0.4111, 0.4971, 0.4111, 0.8118, 0.4089, 0.8118, 0.4089, 0.4971, 0.3826, 0.8118, 0.3826, 0.8946, 0.3802, 0.8946, 0.3802, 0.8118, 0.4111, 0.8118, 0.4111, 0.8946, 0.4089, 0.8946, 0.4089, 0.8118, 0.4088, 0.8969, 0.3825, 0.8969, 0.3826, 0.8946, 0.4089, 0.8946, 0.9815, 0.8844, 0.996, 0.8842, 0.9963, 0.8868, 0.9818, 0.887, 0.9797, 0.3525, 0.9651, 0.3524, 0.9652, 0.3491, 0.9844, 0.3493, 0.2063, 0.9269, 0.2208, 0.9272, 0.2207, 0.9305, 0.2062, 0.9302, 0.2039, 0.9579, 0.2039, 0.9316, 0.2062, 0.9316, 0.2062, 0.9579, 0.3275, 0.5582, 0.3275, 0.7572, 0.3242, 0.7572, 0.3242, 0.5582, 0.4365, 0.9139, 0.4365, 0.7149, 0.4398, 0.715, 0.4398, 0.9139, 0.9889, 0.1061, 0.9889, 0.2201, 0.9856, 0.2201, 0.9856, 0.1061, 0.2981, 0.8717, 0.2981, 0.7575, 0.3014, 0.7575, 0.3014, 0.8717, 0.2422, 0.933, 0.2422, 0.9629, 0.2399, 0.9583, 0.2399, 0.933, 0.3441, 0.7591, 0.3493, 0.873, 0.3464, 0.8732, 0.3412, 0.7592, 0.9506, 0.913, 0.9506, 0.5959, 0.953, 0.5959, 0.953, 0.913, 0.9506, 0.9424, 0.9506, 0.913, 0.953, 0.913, 0.953, 0.9424, 0.953, 0.5109, 0.953, 0.5959, 0.9506, 0.5959, 0.9506, 0.5109, 0.953, 0.9695, 0.9793, 0.9696, 0.9815, 0.9735, 0.953, 0.9734, 0.225, 0.9294, 0.225, 0.9556, 0.2208, 0.9557, 0.2208, 0.9294, 0.9793, 0.5109, 0.9793, 0.4919, 0.9815, 0.4896, 0.9815, 0.5109, 0.9793, 0.9424, 0.9793, 0.913, 0.9815, 0.913, 0.9815, 0.9424, 0.9793, 0.913, 0.9793, 0.5959, 0.9815, 0.5959, 0.9815, 0.913, 0.953, 0.4919, 0.953, 0.5109, 0.9506, 0.5109, 0.9506, 0.4896, 0.9793, 0.5959, 0.9793, 0.5109, 0.9815, 0.5109, 0.9815, 0.5959, 0.9506, 0.9719, 0.9506, 0.9424, 0.953, 0.9424, 0.953, 0.9695, 0.9793, 0.9696, 0.9793, 0.9424, 0.9815, 0.9424, 0.9815, 0.9735, 0.3307, 0.5296, 0.3294, 0.5011, 0.3325, 0.5033, 0.3337, 0.5295, 0.335, 0.558, 0.3441, 0.7591, 0.3412, 0.7592, 0.332, 0.5581, 0.3242, 0.8714, 0.3242, 0.7572, 0.3275, 0.7572, 0.3275, 0.8714, 0.3314, 0.4992, 0.3539, 0.4974, 0.3533, 0.5018, 0.3325, 0.5033, 0.3014, 0.5562, 0.3014, 0.7575, 0.2981, 0.7575, 0.2981, 0.5562, 0.2981, 0.5276, 0.2981, 0.5014, 0.3009, 0.4971, 0.3014, 0.5276, 0.4365, 0.7149, 0.4365, 0.6009, 0.4398, 0.6009, 0.4398, 0.715, 0.993, 0.3178, 0.993, 0.2037, 0.9953, 0.2037, 0.9953, 0.3178, 0.332, 0.5581, 0.3307, 0.5296, 0.3337, 0.5295, 0.335, 0.558, 0.2981, 0.5562, 0.2981, 0.5276, 0.3014, 0.5276, 0.3014, 0.5562, 0.4829, 0.8674, 0.4829, 0.7532, 0.4862, 0.7532, 0.4862, 0.8674, 0.3302, 0.4971, 0.3314, 0.4992, 0.3294, 0.5011, 0.3275, 0.4978, 0.2422, 0.9593, 0.2422, 0.933, 0.2446, 0.933, 0.2446, 0.9593, 0.4543, 0.003391, 0.4283, 0.003749, 0.428, 0.0007501, 0.454, 0.0003753, 0.1692, 0.95, 0.1692, 0.9237, 0.173, 0.9237, 0.173, 0.95, 0.976, 0.4587, 0.976, 0.4325, 0.9783, 0.4326, 0.9783, 0.4588, 0.4826, 0.003034, 0.4543, 0.003391, 0.454, 0.0003753, 0.4801, 0.0, 0.976, 0.4849, 0.976, 0.4587, 0.9783, 0.4588, 0.9783, 0.4873, 0.3826, 0.8969, 0.3826, 0.9048, 0.3802, 0.9001, 0.3802, 0.8973, 0.4257, 0.008613, 0.4257, 0.003092, 0.4283, 0.003749, 0.4283, 0.008853, 0.2231, 0.927, 0.2282, 0.9269, 0.2291, 0.9293, 0.225, 0.9294, 0.4578, 0.9448, 0.4578, 0.9162, 0.4601, 0.9162, 0.4601, 0.9448, 0.2692, 0.9259, 0.2981, 0.93, 0.2952, 0.933, 0.2685, 0.9291, 0.9736, 0.4597, 0.9736, 0.4325, 0.976, 0.4326, 0.976, 0.4597, 0.9712, 0.4285, 0.9712, 0.4571, 0.9689, 0.4572, 0.9689, 0.4286, 0.9953, 0.4216, 0.9953, 0.4322, 0.993, 0.4321, 0.993, 0.4215, 0.4829, 0.9711, 0.4829, 0.8674, 0.4862, 0.8674, 0.4862, 0.9711, 0.2438, 0.9123, 0.2425, 0.922, 0.2399, 0.9226, 0.2412, 0.9122, 0.173, 0.9523, 0.173, 0.926, 0.1761, 0.9237, 0.1761, 0.9523, 0.4578, 0.9734, 0.4578, 0.9448, 0.4601, 0.9448, 0.4601, 0.9758, 0.9712, 0.369, 0.9712, 0.3976, 0.9689, 0.3976, 0.9689, 0.369, 0.9712, 0.3976, 0.9712, 0.4285, 0.9689, 0.4286, 0.9689, 0.3976, 0.3048, 0.9778, 0.3048, 0.986, 0.3015, 0.9758, 0.3015, 0.9731, 0.9953, 0.3178, 0.9953, 0.4216, 0.993, 0.4215, 0.993, 0.3178, 0.4829, 0.9817, 0.4829, 0.9711, 0.4862, 0.9711, 0.4862, 0.9817, 0.2572, 0.8101, 0.2438, 0.9123, 0.2412, 0.9122, 0.2546, 0.81, 0.9856, 0.1061, 0.9856, 0.0, 0.9889, 0.004661, 0.9889, 0.1061, 0.08444, 0.9246, 0.08231, 0.9554, 0.07998, 0.9552, 0.08179, 0.929, 0.3012, 0.9861, 0.2981, 0.9754, 0.3015, 0.9754, 0.3015, 0.9758, 0.2425, 0.922, 0.2692, 0.9259, 0.2685, 0.9291, 0.2418, 0.9252, 0.9736, 0.4868, 0.9736, 0.4597, 0.976, 0.4597, 0.976, 0.4868, 0.3275, 0.8714, 0.3275, 0.9728, 0.3242, 0.9728, 0.3242, 0.8714, 0.4365, 0.6009, 0.4365, 0.4995, 0.4398, 0.4995, 0.4398, 0.6009, 0.05657, 0.9272, 0.05475, 0.9534, 0.05242, 0.9532, 0.05424, 0.927, 0.08444, 0.9577, 0.05458, 0.9557, 0.05475, 0.9534, 0.07998, 0.9552, 0.05672, 0.9248, 0.08195, 0.9266, 0.08179, 0.929, 0.05657, 0.9272, 0.3512, 0.9768, 0.3464, 0.8732, 0.3493, 0.873, 0.3539, 0.9767, 0.3014, 0.8717, 0.3015, 0.9754, 0.2981, 0.9754, 0.2981, 0.8717, 0.3496, 0.9866, 0.3512, 0.9768, 0.3539, 0.9767, 0.352, 0.9874, 0.8481, 0.4896, 0.8767, 0.4896, 0.8767, 0.5167, 0.8481, 0.5167])
me_cube.materials.append(mat_material)
me_cube.use_remesh_preserve_volume = False
me_cube.use_remesh_preserve_attributes = False
me_cube.use_mirror_vertex_groups = False
me_cube.update()

# ---- objects
ob_cube = bpy.data.objects.new('Cube', me_cube)

# ---- transforms, parenting, visibility, modifiers, constraints
ob_cube.location = (0.0, 0.0, 0.0)
ob_cube.lock_rotations_4d = False
ob_cube.empty_display_type = 'ARROWS'
ob_cube.lineart.crease_threshold = 0.0

# ---- collection membership
col_collection.objects.link(ob_cube)

# ---- scene / render settings (as saved in the file)
scene.frame_start = 1; scene.frame_end = 250; scene.frame_set(1)
scene.render.engine = 'BLENDER_EEVEE_NEXT'
scene.cycles.use_denoising = False
scene.cycles.samples = 128
scene.cycles.sampling_pattern = 'TABULATED_SOBOL'
scene.cycles.use_adaptive_sampling = False
scene.cycles.use_light_tree = False
scene.view_settings.view_transform = 'Filmic'
bpy.context.view_layer.update()

# ---- added for rendering (the .blend has no active camera and no usable light): camera, sun
cam_auto = bpy.data.cameras.new('AutoCamera')
cam_auto.lens = 50.0
cam_auto.sensor_width = 36.0
cam_auto.clip_end = 1000.0
ob_auto_camera = bpy.data.objects.new('AutoCamera', cam_auto)
scene.collection.objects.link(ob_auto_camera)
ob_auto_camera.location = (7.11259, -13.5554, 8.44746)
ob_auto_camera.rotation_euler = (1.09748, -7.21219e-08, 0.694738)
scene.camera = ob_auto_camera
light_auto_sun = bpy.data.lights.new('AutoSun', 'SUN')
light_auto_sun.energy = 3.0
light_auto_sun.angle = 0.0523599
ob_auto_sun = bpy.data.objects.new('AutoSun', light_auto_sun)
scene.collection.objects.link(ob_auto_sun)
ob_auto_sun.rotation_euler = (0.872665, 0.174533, 0.523599)
bpy.context.view_layer.update()
